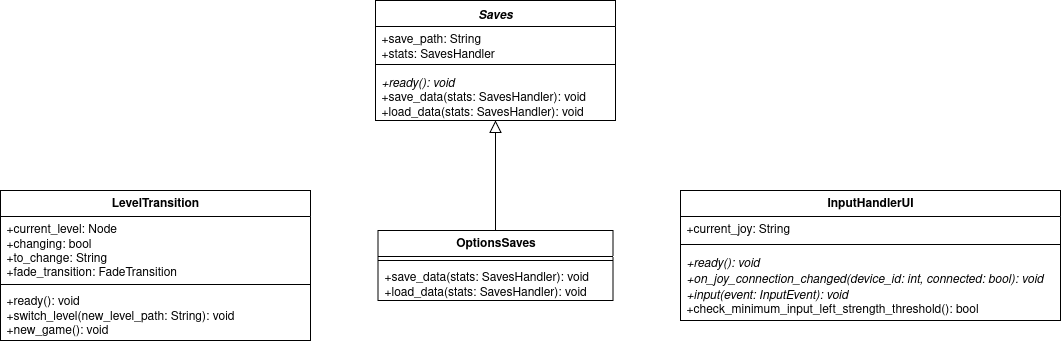

The diagram above was exported from draw.io. Its source (the exported page's mxGraphModel, read from the mxfile embedded in the PNG):
<mxGraphModel dx="4228" dy="2001" grid="1" gridSize="10" guides="1" tooltips="1" connect="1" arrows="1" fold="1" page="1" pageScale="1" pageWidth="850" pageHeight="1100" math="0" shadow="0">
  <root>
    <mxCell id="0" />
    <mxCell id="1" parent="0" />
    <mxCell id="2" value="LevelTransition" style="swimlane;fontStyle=1;align=center;verticalAlign=top;childLayout=stackLayout;horizontal=1;startSize=26;horizontalStack=0;resizeParent=1;resizeParentMax=0;resizeLast=0;collapsible=1;marginBottom=0;whiteSpace=wrap;html=1;" vertex="1" parent="1">
      <mxGeometry x="1150" y="1210" width="310" height="150" as="geometry" />
    </mxCell>
    <mxCell id="3" value="&lt;div&gt;+current_level: Node&lt;/div&gt;&lt;div&gt;+changing: bool&lt;/div&gt;&lt;div&gt;+to_change: String&lt;/div&gt;&lt;div&gt;+fade_transition: FadeTransition&lt;/div&gt;" style="text;strokeColor=none;fillColor=none;align=left;verticalAlign=top;spacingLeft=4;spacingRight=4;overflow=hidden;rotatable=0;points=[[0,0.5],[1,0.5]];portConstraint=eastwest;whiteSpace=wrap;html=1;" vertex="1" parent="2">
      <mxGeometry y="26" width="310" height="64" as="geometry" />
    </mxCell>
    <mxCell id="4" value="" style="line;strokeWidth=1;fillColor=none;align=left;verticalAlign=middle;spacingTop=-1;spacingLeft=3;spacingRight=3;rotatable=0;labelPosition=right;points=[];portConstraint=eastwest;strokeColor=inherit;" vertex="1" parent="2">
      <mxGeometry y="90" width="310" height="8" as="geometry" />
    </mxCell>
    <mxCell id="5" value="&lt;div&gt;+ready(): void&lt;/div&gt;&lt;div&gt;+switch_level(new_level_path: String): void&lt;/div&gt;&lt;div&gt;+new_game(): void&lt;/div&gt;&lt;div&gt;&lt;br&gt;&lt;/div&gt;" style="text;strokeColor=none;fillColor=none;align=left;verticalAlign=top;spacingLeft=4;spacingRight=4;overflow=hidden;rotatable=0;points=[[0,0.5],[1,0.5]];portConstraint=eastwest;whiteSpace=wrap;html=1;" vertex="1" parent="2">
      <mxGeometry y="98" width="310" height="52" as="geometry" />
    </mxCell>
    <mxCell id="6" value="&lt;i&gt;Saves&lt;/i&gt;" style="swimlane;fontStyle=1;align=center;verticalAlign=top;childLayout=stackLayout;horizontal=1;startSize=26;horizontalStack=0;resizeParent=1;resizeParentMax=0;resizeLast=0;collapsible=1;marginBottom=0;whiteSpace=wrap;html=1;" vertex="1" parent="1">
      <mxGeometry x="1525" y="1020" width="240" height="120" as="geometry" />
    </mxCell>
    <mxCell id="7" value="&lt;div&gt;+save_path: String&lt;/div&gt;&lt;div&gt;+stats: SavesHandler&lt;/div&gt;" style="text;strokeColor=none;fillColor=none;align=left;verticalAlign=top;spacingLeft=4;spacingRight=4;overflow=hidden;rotatable=0;points=[[0,0.5],[1,0.5]];portConstraint=eastwest;whiteSpace=wrap;html=1;" vertex="1" parent="6">
      <mxGeometry y="26" width="240" height="34" as="geometry" />
    </mxCell>
    <mxCell id="8" value="" style="line;strokeWidth=1;fillColor=none;align=left;verticalAlign=middle;spacingTop=-1;spacingLeft=3;spacingRight=3;rotatable=0;labelPosition=right;points=[];portConstraint=eastwest;strokeColor=inherit;" vertex="1" parent="6">
      <mxGeometry y="60" width="240" height="8" as="geometry" />
    </mxCell>
    <mxCell id="9" value="&lt;div&gt;&lt;i&gt;+ready(): void&amp;nbsp;&lt;/i&gt;&lt;/div&gt;&lt;div&gt;&lt;div&gt;+save_data(stats: SavesHandler): void&lt;/div&gt;&lt;div&gt;+load_data(stats: SavesHandler): void&lt;/div&gt;&lt;br&gt;&lt;/div&gt;" style="text;strokeColor=none;fillColor=none;align=left;verticalAlign=top;spacingLeft=4;spacingRight=4;overflow=hidden;rotatable=0;points=[[0,0.5],[1,0.5]];portConstraint=eastwest;whiteSpace=wrap;html=1;" vertex="1" parent="6">
      <mxGeometry y="68" width="240" height="52" as="geometry" />
    </mxCell>
    <mxCell id="10" style="rounded=0;orthogonalLoop=1;jettySize=auto;html=1;endArrow=block;endFill=0;endSize=10;" edge="1" source="11" target="6" parent="1">
      <mxGeometry relative="1" as="geometry">
        <mxPoint x="1935" y="1248" as="targetPoint" />
      </mxGeometry>
    </mxCell>
    <mxCell id="11" value="OptionsSaves" style="swimlane;fontStyle=1;align=center;verticalAlign=top;childLayout=stackLayout;horizontal=1;startSize=26;horizontalStack=0;resizeParent=1;resizeParentMax=0;resizeLast=0;collapsible=1;marginBottom=0;whiteSpace=wrap;html=1;" vertex="1" parent="1">
      <mxGeometry x="1527.5" y="1250" width="235" height="70" as="geometry" />
    </mxCell>
    <mxCell id="12" value="" style="line;strokeWidth=1;fillColor=none;align=left;verticalAlign=middle;spacingTop=-1;spacingLeft=3;spacingRight=3;rotatable=0;labelPosition=right;points=[];portConstraint=eastwest;strokeColor=inherit;" vertex="1" parent="11">
      <mxGeometry y="26" width="235" height="8" as="geometry" />
    </mxCell>
    <mxCell id="13" value="&lt;div&gt;+save_data(stats: SavesHandler): void&lt;/div&gt;&lt;div&gt;+load_data(stats: SavesHandler): void&lt;/div&gt;" style="text;strokeColor=none;fillColor=none;align=left;verticalAlign=top;spacingLeft=4;spacingRight=4;overflow=hidden;rotatable=0;points=[[0,0.5],[1,0.5]];portConstraint=eastwest;whiteSpace=wrap;html=1;" vertex="1" parent="11">
      <mxGeometry y="34" width="235" height="36" as="geometry" />
    </mxCell>
    <mxCell id="14" value="InputHandlerUI" style="swimlane;fontStyle=1;align=center;verticalAlign=top;childLayout=stackLayout;horizontal=1;startSize=26;horizontalStack=0;resizeParent=1;resizeParentMax=0;resizeLast=0;collapsible=1;marginBottom=0;whiteSpace=wrap;html=1;" vertex="1" parent="1">
      <mxGeometry x="1830" y="1210" width="380" height="130" as="geometry" />
    </mxCell>
    <mxCell id="15" value="+current_joy: String" style="text;strokeColor=none;fillColor=none;align=left;verticalAlign=top;spacingLeft=4;spacingRight=4;overflow=hidden;rotatable=0;points=[[0,0.5],[1,0.5]];portConstraint=eastwest;whiteSpace=wrap;html=1;" vertex="1" parent="14">
      <mxGeometry y="26" width="380" height="24" as="geometry" />
    </mxCell>
    <mxCell id="16" value="" style="line;strokeWidth=1;fillColor=none;align=left;verticalAlign=middle;spacingTop=-1;spacingLeft=3;spacingRight=3;rotatable=0;labelPosition=right;points=[];portConstraint=eastwest;strokeColor=inherit;" vertex="1" parent="14">
      <mxGeometry y="50" width="380" height="8" as="geometry" />
    </mxCell>
    <mxCell id="17" value="&lt;div&gt;&lt;i&gt;+ready(): void&lt;/i&gt;&lt;/div&gt;&lt;div&gt;&lt;i&gt;+on_joy_connection_changed(device_id: int, connected: bool): void&amp;nbsp;&lt;/i&gt;&lt;/div&gt;&lt;div&gt;&lt;i&gt;+input(event: InputEvent): void&lt;/i&gt;&lt;/div&gt;&lt;div&gt;+check_minimum_input_left_strength_threshold(): bool&lt;/div&gt;" style="text;strokeColor=none;fillColor=none;align=left;verticalAlign=top;spacingLeft=4;spacingRight=4;overflow=hidden;rotatable=0;points=[[0,0.5],[1,0.5]];portConstraint=eastwest;whiteSpace=wrap;html=1;" vertex="1" parent="14">
      <mxGeometry y="58" width="380" height="72" as="geometry" />
    </mxCell>
  </root>
</mxGraphModel>